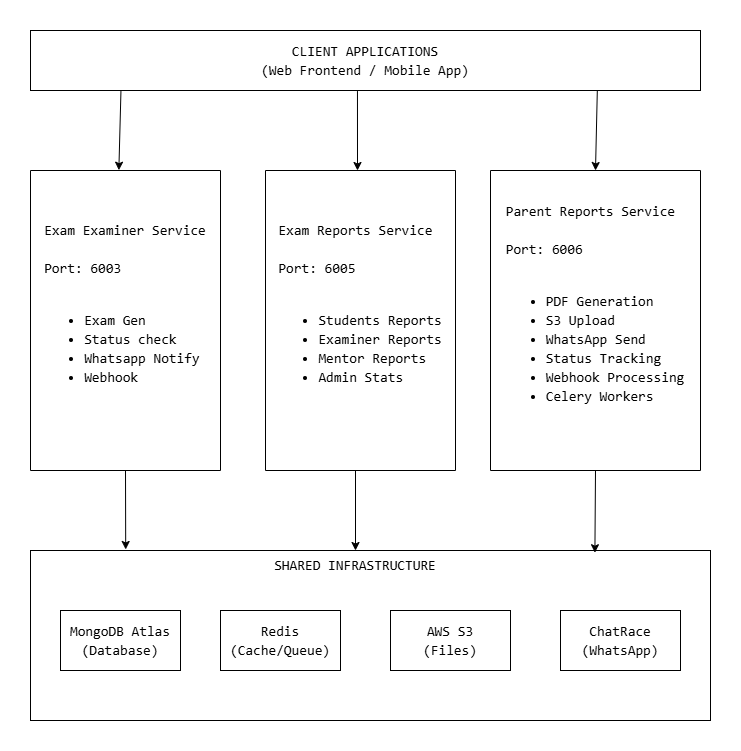

The diagram above was exported from draw.io. Its source (the exported page's mxGraphModel, read from the mxfile embedded in the PNG):
<mxGraphModel dx="1042" dy="658" grid="1" gridSize="10" guides="1" tooltips="1" connect="1" arrows="1" fold="1" page="1" pageScale="1" pageWidth="1169" pageHeight="827" background="#ffffff" math="0" shadow="0">
  <root>
    <mxCell id="0" />
    <mxCell id="1" parent="0" />
    <mxCell id="icXcECvQrlED9oJAW3d6-1" parent="1" style="rounded=0;whiteSpace=wrap;html=1;fillColor=none;fontColor=light-dark(#000000,#000000);textShadow=0;labelBackgroundColor=light-dark(#FFFFFF,#FFFFFF);" value="&lt;div style=&quot;font-family: Consolas, &amp;quot;Courier New&amp;quot;, monospace; font-size: 14px; line-height: 19px; white-space: pre;&quot;&gt;&lt;font style=&quot;&quot;&gt;CLIENT APPLICATIONS&lt;/font&gt;&lt;/div&gt;&lt;div style=&quot;font-family: Consolas, &amp;quot;Courier New&amp;quot;, monospace; font-size: 14px; line-height: 19px; white-space: pre;&quot;&gt;&lt;div style=&quot;line-height: 19px;&quot;&gt;&lt;font style=&quot;&quot;&gt;(Web Frontend / Mobile App)&lt;/font&gt;&lt;/div&gt;&lt;/div&gt;" vertex="1">
      <mxGeometry height="60" width="670" x="120" y="90" as="geometry" />
    </mxCell>
    <mxCell id="icXcECvQrlED9oJAW3d6-3" parent="1" style="swimlane;startSize=0;fontColor=light-dark(#000000,#000000);labelBackgroundColor=light-dark(#FFFFFF,#FFFFFF);" value="" vertex="1">
      <mxGeometry height="300" width="190" x="120" y="230" as="geometry" />
    </mxCell>
    <mxCell id="icXcECvQrlED9oJAW3d6-4" parent="1" style="swimlane;startSize=0;fontColor=light-dark(#000000,#000000);labelBackgroundColor=light-dark(#FFFFFF,#FFFFFF);" value="" vertex="1">
      <mxGeometry height="300" width="190" x="355" y="230" as="geometry" />
    </mxCell>
    <mxCell id="icXcECvQrlED9oJAW3d6-11" parent="icXcECvQrlED9oJAW3d6-4" style="text;html=1;whiteSpace=wrap;strokeColor=none;fillColor=none;align=center;verticalAlign=middle;rounded=0;fontColor=light-dark(#000000,#000000);labelBackgroundColor=light-dark(#FFFFFF,#FFFFFF);" value="&lt;div style=&quot;text-align: left; font-family: Consolas, &amp;quot;Courier New&amp;quot;, monospace; font-size: 14px; line-height: 19px; white-space: pre;&quot;&gt;&lt;font style=&quot;&quot;&gt;Exam Reports Service&lt;/font&gt;&lt;/div&gt;&lt;div style=&quot;text-align: left; font-family: Consolas, &amp;quot;Courier New&amp;quot;, monospace; font-size: 14px; line-height: 19px; white-space: pre;&quot;&gt;&lt;font style=&quot;&quot;&gt;&lt;br&gt;&lt;/font&gt;&lt;/div&gt;&lt;div style=&quot;text-align: left; font-family: Consolas, &amp;quot;Courier New&amp;quot;, monospace; font-size: 14px; line-height: 19px; white-space: pre;&quot;&gt;&lt;font style=&quot;&quot;&gt;Port: 6005&lt;/font&gt;&lt;/div&gt;&lt;div style=&quot;text-align: left; font-family: Consolas, &amp;quot;Courier New&amp;quot;, monospace; font-size: 14px; line-height: 19px; white-space: pre;&quot;&gt;&lt;font style=&quot;&quot;&gt;&lt;br&gt;&lt;/font&gt;&lt;/div&gt;&lt;div style=&quot;font-family: Consolas, &amp;quot;Courier New&amp;quot;, monospace; font-size: 14px; line-height: 19px; white-space: pre;&quot;&gt;&lt;ul&gt;&lt;li style=&quot;text-align: left;&quot;&gt;&lt;font style=&quot;&quot;&gt;Students Reports&lt;/font&gt;&lt;/li&gt;&lt;li style=&quot;text-align: left;&quot;&gt;&lt;font style=&quot;&quot;&gt;Examiner Reports&lt;/font&gt;&lt;/li&gt;&lt;li style=&quot;text-align: left;&quot;&gt;&lt;font style=&quot;&quot;&gt;Mentor Reports&lt;/font&gt;&lt;/li&gt;&lt;li style=&quot;text-align: left;&quot;&gt;&lt;font style=&quot;&quot;&gt;Admin Stats&lt;/font&gt;&lt;/li&gt;&lt;/ul&gt;&lt;/div&gt;&lt;div style=&quot;font-family: Consolas, &amp;quot;Courier New&amp;quot;, monospace; font-size: 14px; line-height: 19px; white-space: pre;&quot;&gt;&lt;font style=&quot;&quot;&gt;&lt;br&gt;&lt;/font&gt;&lt;/div&gt;" vertex="1">
      <mxGeometry height="300" width="190" as="geometry" />
    </mxCell>
    <mxCell id="icXcECvQrlED9oJAW3d6-5" parent="1" style="swimlane;startSize=0;fontColor=light-dark(#000000,#000000);labelBackgroundColor=light-dark(#FFFFFF,#FFFFFF);" value="" vertex="1">
      <mxGeometry height="300" width="210" x="580" y="230" as="geometry" />
    </mxCell>
    <mxCell id="icXcECvQrlED9oJAW3d6-12" parent="icXcECvQrlED9oJAW3d6-5" style="text;html=1;whiteSpace=wrap;strokeColor=none;fillColor=none;align=center;verticalAlign=middle;rounded=0;fontColor=light-dark(#000000,#000000);labelBackgroundColor=light-dark(#FFFFFF,#FFFFFF);" value="&lt;div style=&quot;text-align: left; font-family: Consolas, &amp;quot;Courier New&amp;quot;, monospace; font-size: 14px; line-height: 19px; white-space: pre;&quot;&gt;&lt;font style=&quot;&quot;&gt;Parent Reports Service&lt;/font&gt;&lt;/div&gt;&lt;div style=&quot;text-align: left; font-family: Consolas, &amp;quot;Courier New&amp;quot;, monospace; font-size: 14px; line-height: 19px; white-space: pre;&quot;&gt;&lt;font style=&quot;&quot;&gt;&lt;br&gt;&lt;/font&gt;&lt;/div&gt;&lt;div style=&quot;text-align: left; font-family: Consolas, &amp;quot;Courier New&amp;quot;, monospace; font-size: 14px; line-height: 19px; white-space: pre;&quot;&gt;&lt;font style=&quot;&quot;&gt;Port: 6006&lt;/font&gt;&lt;/div&gt;&lt;div style=&quot;text-align: left; font-family: Consolas, &amp;quot;Courier New&amp;quot;, monospace; font-size: 14px; line-height: 19px; white-space: pre;&quot;&gt;&lt;font style=&quot;&quot;&gt;&lt;br&gt;&lt;/font&gt;&lt;/div&gt;&lt;div style=&quot;font-family: Consolas, &amp;quot;Courier New&amp;quot;, monospace; font-size: 14px; line-height: 19px; white-space: pre;&quot;&gt;&lt;ul&gt;&lt;li style=&quot;text-align: left;&quot;&gt;&lt;font style=&quot;&quot;&gt;PDF Generation&lt;/font&gt;&lt;/li&gt;&lt;li style=&quot;text-align: left;&quot;&gt;&lt;span style=&quot;&quot;&gt;S3 Upload&lt;/span&gt;&lt;/li&gt;&lt;li style=&quot;text-align: left;&quot;&gt;&lt;span style=&quot;&quot;&gt;WhatsApp Send&lt;/span&gt;&lt;/li&gt;&lt;li style=&quot;text-align: left;&quot;&gt;&lt;font style=&quot;&quot;&gt;Status Tracking&lt;/font&gt;&lt;/li&gt;&lt;li style=&quot;text-align: left;&quot;&gt;&lt;font style=&quot;&quot;&gt;Webhook Processing&lt;/font&gt;&lt;/li&gt;&lt;li style=&quot;text-align: left;&quot;&gt;&lt;font style=&quot;&quot;&gt;Celery Workers&lt;/font&gt;&lt;/li&gt;&lt;/ul&gt;&lt;/div&gt;&lt;div style=&quot;font-family: Consolas, &amp;quot;Courier New&amp;quot;, monospace; font-size: 14px; line-height: 19px; white-space: pre;&quot;&gt;&lt;font style=&quot;&quot;&gt;&lt;br&gt;&lt;/font&gt;&lt;/div&gt;" vertex="1">
      <mxGeometry height="300" width="210" as="geometry" />
    </mxCell>
    <mxCell id="icXcECvQrlED9oJAW3d6-6" edge="1" parent="1" source="icXcECvQrlED9oJAW3d6-1" style="endArrow=classic;html=1;rounded=0;exitX=0.488;exitY=1.01;exitDx=0;exitDy=0;fontColor=light-dark(#000000,#000000);labelBackgroundColor=light-dark(#FFFFFF,#FFFFFF);exitPerimeter=0;" value="">
      <mxGeometry height="50" relative="1" width="50" as="geometry">
        <mxPoint x="470" y="170" as="sourcePoint" />
        <mxPoint x="447" y="230" as="targetPoint" />
      </mxGeometry>
    </mxCell>
    <mxCell id="icXcECvQrlED9oJAW3d6-7" edge="1" parent="1" source="icXcECvQrlED9oJAW3d6-1" style="endArrow=classic;html=1;rounded=0;entryX=0.465;entryY=-0.001;entryDx=0;entryDy=0;fontColor=light-dark(#000000,#000000);labelBackgroundColor=light-dark(#FFFFFF,#FFFFFF);exitX=0.135;exitY=1.01;exitDx=0;exitDy=0;exitPerimeter=0;entryPerimeter=0;" target="icXcECvQrlED9oJAW3d6-10" value="">
      <mxGeometry height="50" relative="1" width="50" as="geometry">
        <Array as="points" />
        <mxPoint x="220" y="180" as="sourcePoint" />
        <mxPoint x="230" y="240" as="targetPoint" />
      </mxGeometry>
    </mxCell>
    <mxCell id="icXcECvQrlED9oJAW3d6-8" edge="1" parent="1" source="icXcECvQrlED9oJAW3d6-1" style="endArrow=classic;html=1;rounded=0;entryX=0.5;entryY=0;entryDx=0;entryDy=0;fontColor=light-dark(#000000,#000000);labelBackgroundColor=light-dark(#FFFFFF,#FFFFFF);exitX=0.846;exitY=0.997;exitDx=0;exitDy=0;exitPerimeter=0;" target="icXcECvQrlED9oJAW3d6-12" value="">
      <mxGeometry height="50" relative="1" width="50" as="geometry">
        <mxPoint x="685" y="147" as="sourcePoint" />
        <mxPoint x="684.5" y="230" as="targetPoint" />
      </mxGeometry>
    </mxCell>
    <mxCell id="icXcECvQrlED9oJAW3d6-10" parent="1" style="text;html=1;whiteSpace=wrap;strokeColor=none;fillColor=none;align=center;verticalAlign=middle;rounded=0;fontColor=light-dark(#000000,#000000);labelBackgroundColor=light-dark(#FFFFFF,#FFFFFF);" value="&lt;div style=&quot;text-align: left; font-family: Consolas, &amp;quot;Courier New&amp;quot;, monospace; font-size: 14px; line-height: 19px; white-space: pre;&quot;&gt;&lt;font style=&quot;&quot;&gt;Exam Examiner Service&lt;/font&gt;&lt;/div&gt;&lt;div style=&quot;text-align: left; font-family: Consolas, &amp;quot;Courier New&amp;quot;, monospace; font-size: 14px; line-height: 19px; white-space: pre;&quot;&gt;&lt;font style=&quot;&quot;&gt;&lt;br&gt;&lt;/font&gt;&lt;/div&gt;&lt;div style=&quot;text-align: left; font-family: Consolas, &amp;quot;Courier New&amp;quot;, monospace; font-size: 14px; line-height: 19px; white-space: pre;&quot;&gt;&lt;font style=&quot;&quot;&gt;Port: 6003&lt;/font&gt;&lt;/div&gt;&lt;div style=&quot;text-align: left; font-family: Consolas, &amp;quot;Courier New&amp;quot;, monospace; font-size: 14px; line-height: 19px; white-space: pre;&quot;&gt;&lt;font style=&quot;&quot;&gt;&lt;br&gt;&lt;/font&gt;&lt;/div&gt;&lt;div style=&quot;font-family: Consolas, &amp;quot;Courier New&amp;quot;, monospace; font-size: 14px; line-height: 19px; white-space: pre;&quot;&gt;&lt;ul&gt;&lt;li style=&quot;text-align: left;&quot;&gt;&lt;font style=&quot;&quot;&gt;Exam Gen&lt;/font&gt;&lt;/li&gt;&lt;li style=&quot;text-align: left;&quot;&gt;&lt;font style=&quot;&quot;&gt;Status check&lt;/font&gt;&lt;/li&gt;&lt;li style=&quot;text-align: left;&quot;&gt;&lt;font style=&quot;&quot;&gt;Whatsapp Notify&lt;/font&gt;&lt;/li&gt;&lt;li style=&quot;text-align: left;&quot;&gt;&lt;font style=&quot;&quot;&gt;Webhook&lt;/font&gt;&lt;/li&gt;&lt;/ul&gt;&lt;/div&gt;&lt;div style=&quot;font-family: Consolas, &amp;quot;Courier New&amp;quot;, monospace; font-size: 14px; line-height: 19px; white-space: pre;&quot;&gt;&lt;font style=&quot;&quot;&gt;&lt;br&gt;&lt;/font&gt;&lt;/div&gt;" vertex="1">
      <mxGeometry height="300" width="190" x="120" y="230" as="geometry" />
    </mxCell>
    <mxCell id="icXcECvQrlED9oJAW3d6-13" parent="1" style="verticalLabelPosition=bottom;verticalAlign=top;html=1;shape=mxgraph.basic.rect;fillColor2=none;strokeWidth=1;size=20;indent=5;fontColor=light-dark(#000000,#000000);labelBackgroundColor=light-dark(#FFFFFF,#FFFFFF);" value="" vertex="1">
      <mxGeometry height="170" width="680" x="120" y="610" as="geometry" />
    </mxCell>
    <mxCell id="icXcECvQrlED9oJAW3d6-14" parent="1" style="text;html=1;whiteSpace=wrap;strokeColor=none;fillColor=none;align=center;verticalAlign=middle;rounded=0;labelBackgroundColor=light-dark(#FFFFFF,#FFFFFF);fontColor=light-dark(#000000,#000000);" value="&lt;div style=&quot;font-family: Consolas, &amp;quot;Courier New&amp;quot;, monospace; font-size: 14px; line-height: 19px; white-space: pre;&quot;&gt;&lt;span style=&quot;&quot;&gt;&lt;font style=&quot;&quot;&gt;SHARED INFRASTRUCTURE&lt;/font&gt;&lt;/span&gt;&lt;/div&gt;" vertex="1">
      <mxGeometry height="30" width="350" x="270" y="610" as="geometry" />
    </mxCell>
    <mxCell id="icXcECvQrlED9oJAW3d6-15" parent="1" style="rounded=0;whiteSpace=wrap;html=1;fontColor=light-dark(#000000,#000000);labelBackgroundColor=light-dark(#FFFFFF,#FFFFFF);" value="&lt;div style=&quot;font-family: Consolas, &amp;quot;Courier New&amp;quot;, monospace; font-size: 14px; line-height: 19px; white-space: pre;&quot;&gt;MongoDB Atlas&lt;/div&gt;&lt;div style=&quot;font-family: Consolas, &amp;quot;Courier New&amp;quot;, monospace; font-size: 14px; line-height: 19px; white-space: pre;&quot;&gt;&lt;div style=&quot;line-height: 19px;&quot;&gt;(Database)&lt;/div&gt;&lt;/div&gt;" vertex="1">
      <mxGeometry height="60" width="120" x="150" y="670" as="geometry" />
    </mxCell>
    <mxCell id="icXcECvQrlED9oJAW3d6-16" parent="1" style="rounded=0;whiteSpace=wrap;html=1;fontColor=light-dark(#000000,#000000);labelBackgroundColor=light-dark(#FFFFFF,#FFFFFF);" value="&lt;div style=&quot;font-family: Consolas, &amp;quot;Courier New&amp;quot;, monospace; font-size: 14px; line-height: 19px; white-space: pre;&quot;&gt;Redis&lt;/div&gt;&lt;div style=&quot;font-family: Consolas, &amp;quot;Courier New&amp;quot;, monospace; font-size: 14px; line-height: 19px; white-space: pre;&quot;&gt;&lt;div style=&quot;line-height: 19px;&quot;&gt;(Cache/&lt;span style=&quot;&quot;&gt;Queue)&lt;/span&gt;&lt;/div&gt;&lt;/div&gt;" vertex="1">
      <mxGeometry height="60" width="120" x="310" y="670" as="geometry" />
    </mxCell>
    <mxCell id="icXcECvQrlED9oJAW3d6-17" parent="1" style="rounded=0;whiteSpace=wrap;html=1;fontColor=light-dark(#000000,#000000);labelBackgroundColor=light-dark(#FFFFFF,#FFFFFF);" value="&lt;div style=&quot;font-family: Consolas, &amp;quot;Courier New&amp;quot;, monospace; font-size: 14px; line-height: 19px; white-space: pre;&quot;&gt;AWS S3&lt;/div&gt;&lt;div style=&quot;font-family: Consolas, &amp;quot;Courier New&amp;quot;, monospace; font-size: 14px; line-height: 19px; white-space: pre;&quot;&gt;&lt;div style=&quot;line-height: 19px;&quot;&gt;(Files)&lt;/div&gt;&lt;/div&gt;" vertex="1">
      <mxGeometry height="60" width="120" x="480" y="670" as="geometry" />
    </mxCell>
    <mxCell id="icXcECvQrlED9oJAW3d6-18" parent="1" style="rounded=0;whiteSpace=wrap;html=1;fontColor=light-dark(#000000,#000000);labelBackgroundColor=light-dark(#FFFFFF,#FFFFFF);" value="&lt;div style=&quot;font-family: Consolas, &amp;quot;Courier New&amp;quot;, monospace; font-size: 14px; line-height: 19px; white-space: pre;&quot;&gt;ChatRace&lt;/div&gt;&lt;div style=&quot;font-family: Consolas, &amp;quot;Courier New&amp;quot;, monospace; font-size: 14px; line-height: 19px; white-space: pre;&quot;&gt;&lt;div style=&quot;line-height: 19px;&quot;&gt;(WhatsApp)&lt;/div&gt;&lt;/div&gt;" vertex="1">
      <mxGeometry height="60" width="120" x="650" y="670" as="geometry" />
    </mxCell>
    <mxCell id="icXcECvQrlED9oJAW3d6-22" edge="1" parent="1" style="endArrow=classic;html=1;rounded=0;fontColor=light-dark(#000000,#000000);labelBackgroundColor=light-dark(#FFFFFF,#FFFFFF);entryX=0.5;entryY=0;entryDx=0;entryDy=0;" target="icXcECvQrlED9oJAW3d6-14" value="">
      <mxGeometry height="50" relative="1" width="50" as="geometry">
        <mxPoint x="445" y="530" as="sourcePoint" />
        <mxPoint x="446" y="620" as="targetPoint" />
      </mxGeometry>
    </mxCell>
    <mxCell id="icXcECvQrlED9oJAW3d6-23" edge="1" parent="1" source="icXcECvQrlED9oJAW3d6-10" style="endArrow=classic;html=1;rounded=0;entryX=0.14;entryY=-0.006;entryDx=0;entryDy=0;fontColor=light-dark(#000000,#000000);labelBackgroundColor=light-dark(#FFFFFF,#FFFFFF);exitX=0.5;exitY=1;exitDx=0;exitDy=0;entryPerimeter=0;" target="icXcECvQrlED9oJAW3d6-13" value="">
      <mxGeometry height="50" relative="1" width="50" as="geometry">
        <Array as="points" />
        <mxPoint x="208.5" y="530" as="sourcePoint" />
        <mxPoint x="206.5" y="609" as="targetPoint" />
      </mxGeometry>
    </mxCell>
    <mxCell id="icXcECvQrlED9oJAW3d6-24" edge="1" parent="1" source="icXcECvQrlED9oJAW3d6-12" style="endArrow=classic;html=1;rounded=0;fontColor=light-dark(#000000,#000000);labelBackgroundColor=light-dark(#FFFFFF,#FFFFFF);exitX=0.5;exitY=1;exitDx=0;exitDy=0;entryX=0.83;entryY=0.013;entryDx=0;entryDy=0;entryPerimeter=0;" target="icXcECvQrlED9oJAW3d6-13" value="">
      <mxGeometry height="50" relative="1" width="50" as="geometry">
        <mxPoint x="681.5" y="533" as="sourcePoint" />
        <mxPoint x="680" y="610" as="targetPoint" />
      </mxGeometry>
    </mxCell>
  </root>
</mxGraphModel>